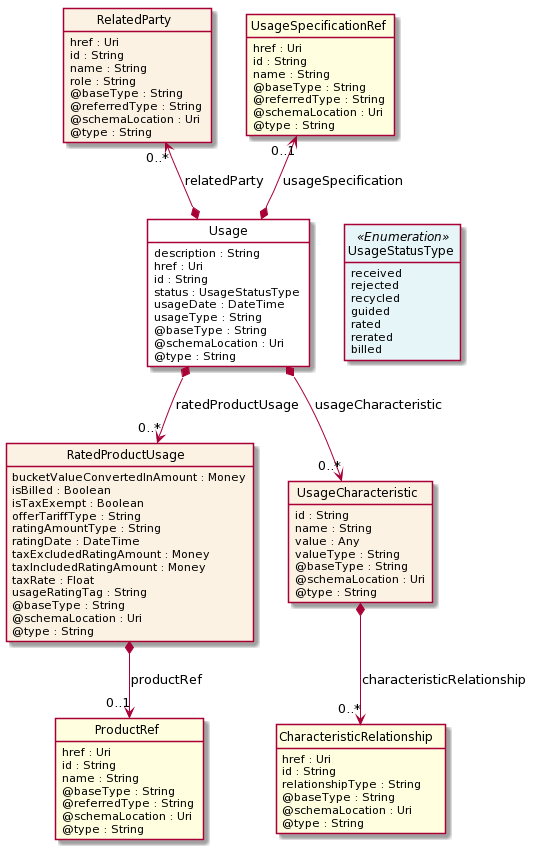

The diagram above was rendered by PlantUML. Its source (embedded in the PNG):
@startuml
hide circle
hide methods
hide stereotype
show <<Enumeration>> stereotype
skinparam class {
   BackgroundColor<<Enumeration>> #E6F5F7
   BackgroundColor<<Ref>> #FFFFE0
   BackgroundColor<<Pivot>> #FFFFFFF
   BackgroundColor #FCF2E3
}

class Usage  <<Pivot>> {
    description : String
    href : Uri
    id : String
    status : UsageStatusType
    usageDate : DateTime
    usageType : String
    @baseType : String
    @schemaLocation : Uri
    @type : String
}

class UsageStatusType <<Enumeration>> {
    received
    rejected
    recycled
    guided
    rated
    rerated
    billed
}

class RelatedParty  {
    href : Uri
    id : String
    name : String
    role : String
    @baseType : String
    @referredType : String
    @schemaLocation : Uri
    @type : String
}

class RatedProductUsage  {
    bucketValueConvertedInAmount : Money
    isBilled : Boolean
    isTaxExempt : Boolean
    offerTariffType : String
    ratingAmountType : String
    ratingDate : DateTime
    taxExcludedRatingAmount : Money
    taxIncludedRatingAmount : Money
    taxRate : Float
    usageRatingTag : String
    @baseType : String
    @schemaLocation : Uri
    @type : String
}

class ProductRef  <<Ref>> {
    href : Uri
    id : String
    name : String
    @baseType : String
    @referredType : String
    @schemaLocation : Uri
    @type : String
}

class UsageSpecificationRef  <<Ref>> {
    href : Uri
    id : String
    name : String
    @baseType : String
    @referredType : String
    @schemaLocation : Uri
    @type : String
}

class UsageCharacteristic  {
    id : String
    name : String
    value : Any
    valueType : String
    @baseType : String
    @schemaLocation : Uri
    @type : String
}

class CharacteristicRelationship  <<Ref>> {
    href : Uri
    id : String
    relationshipType : String
    @baseType : String
    @schemaLocation : Uri
    @type : String
}

Usage -right[hidden]-> UsageStatusType

RelatedParty "0..*" <--* Usage : relatedParty

UsageSpecificationRef "0..1" <--* Usage : usageSpecification

Usage *-->  "0..*" RatedProductUsage : ratedProductUsage

Usage *-->  "0..*" UsageCharacteristic : usageCharacteristic

RatedProductUsage *-->  "0..1" ProductRef : productRef

UsageCharacteristic *-->  "0..*" CharacteristicRelationship : characteristicRelationship

@enduml